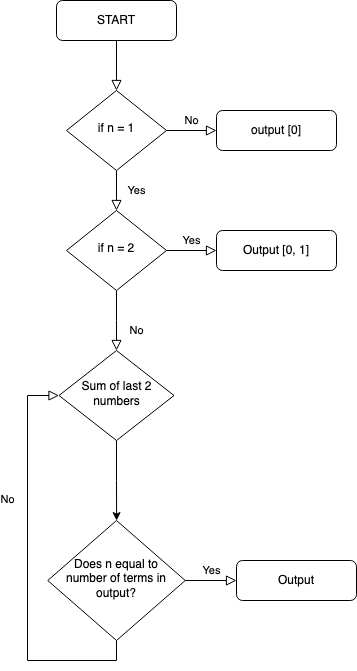

The diagram above was exported from draw.io. Its source (the exported page's mxGraphModel, read from the mxfile embedded in the PNG):
<mxGraphModel dx="978" dy="670" grid="1" gridSize="10" guides="1" tooltips="1" connect="1" arrows="1" fold="1" page="1" pageScale="1" pageWidth="827" pageHeight="1169" math="0" shadow="0">
  <root>
    <mxCell id="WIyWlLk6GJQsqaUBKTNV-0" />
    <mxCell id="WIyWlLk6GJQsqaUBKTNV-1" parent="WIyWlLk6GJQsqaUBKTNV-0" />
    <mxCell id="WIyWlLk6GJQsqaUBKTNV-2" value="" style="rounded=0;html=1;jettySize=auto;orthogonalLoop=1;fontSize=11;endArrow=block;endFill=0;endSize=8;strokeWidth=1;shadow=0;labelBackgroundColor=none;edgeStyle=orthogonalEdgeStyle;" parent="WIyWlLk6GJQsqaUBKTNV-1" source="WIyWlLk6GJQsqaUBKTNV-3" target="WIyWlLk6GJQsqaUBKTNV-6" edge="1">
      <mxGeometry relative="1" as="geometry" />
    </mxCell>
    <mxCell id="WIyWlLk6GJQsqaUBKTNV-3" value="START" style="rounded=1;whiteSpace=wrap;html=1;fontSize=12;glass=0;strokeWidth=1;shadow=0;" parent="WIyWlLk6GJQsqaUBKTNV-1" vertex="1">
      <mxGeometry x="160" y="80" width="120" height="40" as="geometry" />
    </mxCell>
    <mxCell id="WIyWlLk6GJQsqaUBKTNV-4" value="Yes" style="rounded=0;html=1;jettySize=auto;orthogonalLoop=1;fontSize=11;endArrow=block;endFill=0;endSize=8;strokeWidth=1;shadow=0;labelBackgroundColor=none;edgeStyle=orthogonalEdgeStyle;" parent="WIyWlLk6GJQsqaUBKTNV-1" source="WIyWlLk6GJQsqaUBKTNV-6" target="WIyWlLk6GJQsqaUBKTNV-10" edge="1">
      <mxGeometry y="20" relative="1" as="geometry">
        <mxPoint as="offset" />
      </mxGeometry>
    </mxCell>
    <mxCell id="WIyWlLk6GJQsqaUBKTNV-5" value="No" style="edgeStyle=orthogonalEdgeStyle;rounded=0;html=1;jettySize=auto;orthogonalLoop=1;fontSize=11;endArrow=block;endFill=0;endSize=8;strokeWidth=1;shadow=0;labelBackgroundColor=none;" parent="WIyWlLk6GJQsqaUBKTNV-1" source="WIyWlLk6GJQsqaUBKTNV-6" target="WIyWlLk6GJQsqaUBKTNV-7" edge="1">
      <mxGeometry y="10" relative="1" as="geometry">
        <mxPoint as="offset" />
      </mxGeometry>
    </mxCell>
    <mxCell id="WIyWlLk6GJQsqaUBKTNV-6" value="if n = 1" style="rhombus;whiteSpace=wrap;html=1;shadow=0;fontFamily=Helvetica;fontSize=12;align=center;strokeWidth=1;spacing=6;spacingTop=-4;" parent="WIyWlLk6GJQsqaUBKTNV-1" vertex="1">
      <mxGeometry x="170" y="170" width="100" height="80" as="geometry" />
    </mxCell>
    <mxCell id="WIyWlLk6GJQsqaUBKTNV-7" value="output [0]" style="rounded=1;whiteSpace=wrap;html=1;fontSize=12;glass=0;strokeWidth=1;shadow=0;" parent="WIyWlLk6GJQsqaUBKTNV-1" vertex="1">
      <mxGeometry x="320" y="190" width="120" height="40" as="geometry" />
    </mxCell>
    <mxCell id="WIyWlLk6GJQsqaUBKTNV-8" value="No" style="rounded=0;html=1;jettySize=auto;orthogonalLoop=1;fontSize=11;endArrow=block;endFill=0;endSize=8;strokeWidth=1;shadow=0;labelBackgroundColor=none;edgeStyle=orthogonalEdgeStyle;" parent="WIyWlLk6GJQsqaUBKTNV-1" source="WIyWlLk6GJQsqaUBKTNV-10" edge="1">
      <mxGeometry x="0.3333" y="20" relative="1" as="geometry">
        <mxPoint as="offset" />
        <mxPoint x="220" y="430" as="targetPoint" />
      </mxGeometry>
    </mxCell>
    <mxCell id="WIyWlLk6GJQsqaUBKTNV-9" value="Yes" style="edgeStyle=orthogonalEdgeStyle;rounded=0;html=1;jettySize=auto;orthogonalLoop=1;fontSize=11;endArrow=block;endFill=0;endSize=8;strokeWidth=1;shadow=0;labelBackgroundColor=none;" parent="WIyWlLk6GJQsqaUBKTNV-1" source="WIyWlLk6GJQsqaUBKTNV-10" target="WIyWlLk6GJQsqaUBKTNV-12" edge="1">
      <mxGeometry y="10" relative="1" as="geometry">
        <mxPoint as="offset" />
      </mxGeometry>
    </mxCell>
    <mxCell id="WIyWlLk6GJQsqaUBKTNV-10" value="if n = 2" style="rhombus;whiteSpace=wrap;html=1;shadow=0;fontFamily=Helvetica;fontSize=12;align=center;strokeWidth=1;spacing=6;spacingTop=-4;" parent="WIyWlLk6GJQsqaUBKTNV-1" vertex="1">
      <mxGeometry x="170" y="290" width="100" height="80" as="geometry" />
    </mxCell>
    <mxCell id="WIyWlLk6GJQsqaUBKTNV-12" value="Output [0, 1]" style="rounded=1;whiteSpace=wrap;html=1;fontSize=12;glass=0;strokeWidth=1;shadow=0;" parent="WIyWlLk6GJQsqaUBKTNV-1" vertex="1">
      <mxGeometry x="320" y="310" width="120" height="40" as="geometry" />
    </mxCell>
    <mxCell id="kYG2Z0PWut4nGbX8IN81-13" value="" style="edgeStyle=orthogonalEdgeStyle;rounded=0;orthogonalLoop=1;jettySize=auto;html=1;" edge="1" parent="WIyWlLk6GJQsqaUBKTNV-1" source="kYG2Z0PWut4nGbX8IN81-10" target="kYG2Z0PWut4nGbX8IN81-12">
      <mxGeometry relative="1" as="geometry" />
    </mxCell>
    <mxCell id="kYG2Z0PWut4nGbX8IN81-10" value="Sum of last 2 numbers" style="rhombus;whiteSpace=wrap;html=1;shadow=0;fontFamily=Helvetica;fontSize=12;align=center;strokeWidth=1;spacing=6;spacingTop=-4;" vertex="1" parent="WIyWlLk6GJQsqaUBKTNV-1">
      <mxGeometry x="162.5" y="430" width="115" height="90" as="geometry" />
    </mxCell>
    <mxCell id="kYG2Z0PWut4nGbX8IN81-11" style="edgeStyle=orthogonalEdgeStyle;rounded=0;orthogonalLoop=1;jettySize=auto;html=1;exitX=0.5;exitY=1;exitDx=0;exitDy=0;" edge="1" parent="WIyWlLk6GJQsqaUBKTNV-1" source="kYG2Z0PWut4nGbX8IN81-10" target="kYG2Z0PWut4nGbX8IN81-10">
      <mxGeometry relative="1" as="geometry" />
    </mxCell>
    <mxCell id="kYG2Z0PWut4nGbX8IN81-12" value="Does n equal to number of terms in output?" style="rhombus;whiteSpace=wrap;html=1;shadow=0;fontFamily=Helvetica;fontSize=12;align=center;strokeWidth=1;spacing=6;spacingTop=-4;" vertex="1" parent="WIyWlLk6GJQsqaUBKTNV-1">
      <mxGeometry x="151.25" y="600" width="137.5" height="120" as="geometry" />
    </mxCell>
    <mxCell id="kYG2Z0PWut4nGbX8IN81-16" value="Yes" style="edgeStyle=orthogonalEdgeStyle;rounded=0;html=1;jettySize=auto;orthogonalLoop=1;fontSize=11;endArrow=block;endFill=0;endSize=8;strokeWidth=1;shadow=0;labelBackgroundColor=none;exitX=1;exitY=0.5;exitDx=0;exitDy=0;" edge="1" parent="WIyWlLk6GJQsqaUBKTNV-1" source="kYG2Z0PWut4nGbX8IN81-12" target="kYG2Z0PWut4nGbX8IN81-18">
      <mxGeometry y="10" relative="1" as="geometry">
        <mxPoint as="offset" />
        <mxPoint x="280" y="340" as="sourcePoint" />
        <mxPoint x="330" y="340" as="targetPoint" />
      </mxGeometry>
    </mxCell>
    <mxCell id="kYG2Z0PWut4nGbX8IN81-17" value="No" style="rounded=0;html=1;jettySize=auto;orthogonalLoop=1;fontSize=11;endArrow=block;endFill=0;endSize=8;strokeWidth=1;shadow=0;labelBackgroundColor=none;edgeStyle=orthogonalEdgeStyle;exitX=0.5;exitY=1;exitDx=0;exitDy=0;" edge="1" parent="WIyWlLk6GJQsqaUBKTNV-1" source="kYG2Z0PWut4nGbX8IN81-12" target="kYG2Z0PWut4nGbX8IN81-10">
      <mxGeometry x="0.3333" y="20" relative="1" as="geometry">
        <mxPoint as="offset" />
        <mxPoint x="230" y="380" as="sourcePoint" />
        <mxPoint x="230" y="440" as="targetPoint" />
        <Array as="points">
          <mxPoint x="220" y="740" />
          <mxPoint x="131" y="740" />
          <mxPoint x="131" y="475" />
        </Array>
      </mxGeometry>
    </mxCell>
    <mxCell id="kYG2Z0PWut4nGbX8IN81-18" value="Output" style="rounded=1;whiteSpace=wrap;html=1;fontSize=12;glass=0;strokeWidth=1;shadow=0;" vertex="1" parent="WIyWlLk6GJQsqaUBKTNV-1">
      <mxGeometry x="340" y="640" width="120" height="40" as="geometry" />
    </mxCell>
  </root>
</mxGraphModel>